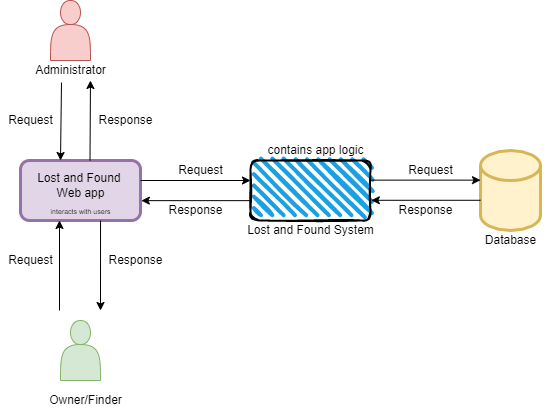

The diagram above was exported from draw.io. Its source (the exported page's mxGraphModel, read from the mxfile embedded in the PNG):
<mxGraphModel dx="1161" dy="588" grid="1" gridSize="10" guides="1" tooltips="1" connect="1" arrows="1" fold="1" page="1" pageScale="1" pageWidth="850" pageHeight="1100" math="0" shadow="0">
  <root>
    <mxCell id="0" />
    <mxCell id="1" parent="0" />
    <mxCell id="thDyI-Krp0LVJQSWG3v2-1" value="" style="shape=actor;whiteSpace=wrap;html=1;fillColor=#d5e8d4;strokeColor=#82b366;" vertex="1" parent="1">
      <mxGeometry x="110" y="450" width="40" height="60" as="geometry" />
    </mxCell>
    <mxCell id="thDyI-Krp0LVJQSWG3v2-2" value="" style="shape=actor;whiteSpace=wrap;html=1;fillColor=#f8cecc;strokeColor=#b85450;" vertex="1" parent="1">
      <mxGeometry x="100" y="130" width="40" height="60" as="geometry" />
    </mxCell>
    <mxCell id="thDyI-Krp0LVJQSWG3v2-3" value="Owner/Finder" style="text;html=1;align=center;verticalAlign=middle;resizable=0;points=[];autosize=1;strokeColor=none;fillColor=none;" vertex="1" parent="1">
      <mxGeometry x="90" y="520" width="90" height="20" as="geometry" />
    </mxCell>
    <mxCell id="thDyI-Krp0LVJQSWG3v2-6" value="" style="rounded=1;whiteSpace=wrap;html=1;fillColor=#e1d5e7;strokeColor=#9673a6;strokeWidth=3;" vertex="1" parent="1">
      <mxGeometry x="70" y="290" width="120" height="60" as="geometry" />
    </mxCell>
    <mxCell id="thDyI-Krp0LVJQSWG3v2-7" value="" style="shape=cylinder3;whiteSpace=wrap;html=1;boundedLbl=1;backgroundOutline=1;size=15;fillColor=#fff2cc;strokeColor=#d6b656;strokeWidth=3;" vertex="1" parent="1">
      <mxGeometry x="530" y="280" width="60" height="80" as="geometry" />
    </mxCell>
    <mxCell id="thDyI-Krp0LVJQSWG3v2-9" value="" style="rounded=1;whiteSpace=wrap;html=1;strokeWidth=2;fillWeight=4;hachureGap=8;hachureAngle=45;fillColor=#1ba1e2;sketch=1;" vertex="1" parent="1">
      <mxGeometry x="300" y="290" width="120" height="60" as="geometry" />
    </mxCell>
    <mxCell id="thDyI-Krp0LVJQSWG3v2-10" value="Administrator" style="text;html=1;align=center;verticalAlign=middle;resizable=0;points=[];autosize=1;strokeColor=none;fillColor=none;" vertex="1" parent="1">
      <mxGeometry x="75" y="190" width="90" height="20" as="geometry" />
    </mxCell>
    <mxCell id="thDyI-Krp0LVJQSWG3v2-11" value="" style="endArrow=classic;html=1;rounded=0;" edge="1" parent="1">
      <mxGeometry width="50" height="50" relative="1" as="geometry">
        <mxPoint x="109" y="440" as="sourcePoint" />
        <mxPoint x="109" y="350" as="targetPoint" />
      </mxGeometry>
    </mxCell>
    <mxCell id="thDyI-Krp0LVJQSWG3v2-12" value="" style="endArrow=classic;html=1;rounded=0;exitX=0.667;exitY=1;exitDx=0;exitDy=0;exitPerimeter=0;" edge="1" parent="1" source="thDyI-Krp0LVJQSWG3v2-6">
      <mxGeometry width="50" height="50" relative="1" as="geometry">
        <mxPoint x="150" y="360" as="sourcePoint" />
        <mxPoint x="150" y="440" as="targetPoint" />
      </mxGeometry>
    </mxCell>
    <mxCell id="thDyI-Krp0LVJQSWG3v2-15" value="" style="endArrow=classic;html=1;rounded=0;entryX=0.722;entryY=1;entryDx=0;entryDy=0;entryPerimeter=0;" edge="1" parent="1" target="thDyI-Krp0LVJQSWG3v2-10">
      <mxGeometry width="50" height="50" relative="1" as="geometry">
        <mxPoint x="139.5" y="290" as="sourcePoint" />
        <mxPoint x="139.5" y="220" as="targetPoint" />
      </mxGeometry>
    </mxCell>
    <mxCell id="thDyI-Krp0LVJQSWG3v2-16" value="" style="endArrow=classic;html=1;rounded=0;exitX=0.4;exitY=1.1;exitDx=0;exitDy=0;exitPerimeter=0;" edge="1" parent="1" source="thDyI-Krp0LVJQSWG3v2-10">
      <mxGeometry width="50" height="50" relative="1" as="geometry">
        <mxPoint x="110" y="230" as="sourcePoint" />
        <mxPoint x="110" y="290" as="targetPoint" />
      </mxGeometry>
    </mxCell>
    <mxCell id="thDyI-Krp0LVJQSWG3v2-17" value="" style="endArrow=classic;html=1;rounded=0;" edge="1" parent="1">
      <mxGeometry width="50" height="50" relative="1" as="geometry">
        <mxPoint x="190" y="310" as="sourcePoint" />
        <mxPoint x="300" y="310" as="targetPoint" />
      </mxGeometry>
    </mxCell>
    <mxCell id="thDyI-Krp0LVJQSWG3v2-18" value="" style="endArrow=classic;html=1;rounded=0;entryX=1.007;entryY=0.669;entryDx=0;entryDy=0;entryPerimeter=0;exitX=0;exitY=0.669;exitDx=0;exitDy=0;exitPerimeter=0;" edge="1" parent="1" source="thDyI-Krp0LVJQSWG3v2-9" target="thDyI-Krp0LVJQSWG3v2-6">
      <mxGeometry width="50" height="50" relative="1" as="geometry">
        <mxPoint x="200" y="320" as="sourcePoint" />
        <mxPoint x="310" y="320" as="targetPoint" />
      </mxGeometry>
    </mxCell>
    <mxCell id="thDyI-Krp0LVJQSWG3v2-19" value="" style="endArrow=classic;html=1;rounded=0;" edge="1" parent="1">
      <mxGeometry width="50" height="50" relative="1" as="geometry">
        <mxPoint x="420" y="309.64" as="sourcePoint" />
        <mxPoint x="530" y="309.64" as="targetPoint" />
      </mxGeometry>
    </mxCell>
    <mxCell id="thDyI-Krp0LVJQSWG3v2-20" value="" style="endArrow=classic;html=1;rounded=0;entryX=1.007;entryY=0.669;entryDx=0;entryDy=0;entryPerimeter=0;exitX=0;exitY=0.669;exitDx=0;exitDy=0;exitPerimeter=0;" edge="1" parent="1">
      <mxGeometry width="50" height="50" relative="1" as="geometry">
        <mxPoint x="530" y="329.78" as="sourcePoint" />
        <mxPoint x="420.84000000000003" y="329.78" as="targetPoint" />
      </mxGeometry>
    </mxCell>
    <mxCell id="thDyI-Krp0LVJQSWG3v2-21" value="Request" style="text;html=1;align=center;verticalAlign=middle;resizable=0;points=[];autosize=1;strokeColor=none;fillColor=none;" vertex="1" parent="1">
      <mxGeometry x="50" y="240" width="60" height="20" as="geometry" />
    </mxCell>
    <mxCell id="thDyI-Krp0LVJQSWG3v2-22" value="Response" style="text;html=1;align=center;verticalAlign=middle;resizable=0;points=[];autosize=1;strokeColor=none;fillColor=none;" vertex="1" parent="1">
      <mxGeometry x="140" y="240" width="70" height="20" as="geometry" />
    </mxCell>
    <mxCell id="thDyI-Krp0LVJQSWG3v2-23" value="Request" style="text;html=1;align=center;verticalAlign=middle;resizable=0;points=[];autosize=1;strokeColor=none;fillColor=none;" vertex="1" parent="1">
      <mxGeometry x="50" y="380" width="60" height="20" as="geometry" />
    </mxCell>
    <mxCell id="thDyI-Krp0LVJQSWG3v2-24" value="Request" style="text;html=1;align=center;verticalAlign=middle;resizable=0;points=[];autosize=1;strokeColor=none;fillColor=none;" vertex="1" parent="1">
      <mxGeometry x="220" y="290" width="60" height="20" as="geometry" />
    </mxCell>
    <mxCell id="thDyI-Krp0LVJQSWG3v2-25" value="Request" style="text;html=1;align=center;verticalAlign=middle;resizable=0;points=[];autosize=1;strokeColor=none;fillColor=none;" vertex="1" parent="1">
      <mxGeometry x="450" y="290" width="60" height="20" as="geometry" />
    </mxCell>
    <mxCell id="thDyI-Krp0LVJQSWG3v2-26" value="Response" style="text;html=1;align=center;verticalAlign=middle;resizable=0;points=[];autosize=1;strokeColor=none;fillColor=none;" vertex="1" parent="1">
      <mxGeometry x="440" y="330" width="70" height="20" as="geometry" />
    </mxCell>
    <mxCell id="thDyI-Krp0LVJQSWG3v2-27" value="Response" style="text;html=1;align=center;verticalAlign=middle;resizable=0;points=[];autosize=1;strokeColor=none;fillColor=none;" vertex="1" parent="1">
      <mxGeometry x="210" y="330" width="70" height="20" as="geometry" />
    </mxCell>
    <mxCell id="thDyI-Krp0LVJQSWG3v2-28" value="Response" style="text;html=1;align=center;verticalAlign=middle;resizable=0;points=[];autosize=1;strokeColor=none;fillColor=none;" vertex="1" parent="1">
      <mxGeometry x="150" y="380" width="70" height="20" as="geometry" />
    </mxCell>
    <mxCell id="thDyI-Krp0LVJQSWG3v2-29" value="Database" style="text;html=1;align=center;verticalAlign=middle;resizable=0;points=[];autosize=1;strokeColor=none;fillColor=none;" vertex="1" parent="1">
      <mxGeometry x="525" y="360" width="70" height="20" as="geometry" />
    </mxCell>
    <mxCell id="thDyI-Krp0LVJQSWG3v2-30" value="Lost and Found System" style="text;html=1;align=center;verticalAlign=middle;resizable=0;points=[];autosize=1;strokeColor=none;fillColor=none;" vertex="1" parent="1">
      <mxGeometry x="290" y="350" width="140" height="20" as="geometry" />
    </mxCell>
    <mxCell id="thDyI-Krp0LVJQSWG3v2-31" value="Lost and Found &lt;br&gt;Web app" style="text;html=1;align=center;verticalAlign=middle;resizable=0;points=[];autosize=1;strokeColor=none;fillColor=none;" vertex="1" parent="1">
      <mxGeometry x="80" y="300" width="100" height="30" as="geometry" />
    </mxCell>
    <mxCell id="thDyI-Krp0LVJQSWG3v2-32" value="contains app logic" style="text;html=1;align=center;verticalAlign=middle;resizable=0;points=[];autosize=1;strokeColor=none;fillColor=none;" vertex="1" parent="1">
      <mxGeometry x="310" y="270" width="110" height="20" as="geometry" />
    </mxCell>
    <mxCell id="thDyI-Krp0LVJQSWG3v2-33" value="&lt;font style=&quot;font-size: 7px&quot;&gt;interacts with users&lt;/font&gt;" style="text;html=1;align=center;verticalAlign=middle;resizable=0;points=[];autosize=1;strokeColor=none;fillColor=none;" vertex="1" parent="1">
      <mxGeometry x="90" y="330" width="80" height="20" as="geometry" />
    </mxCell>
  </root>
</mxGraphModel>